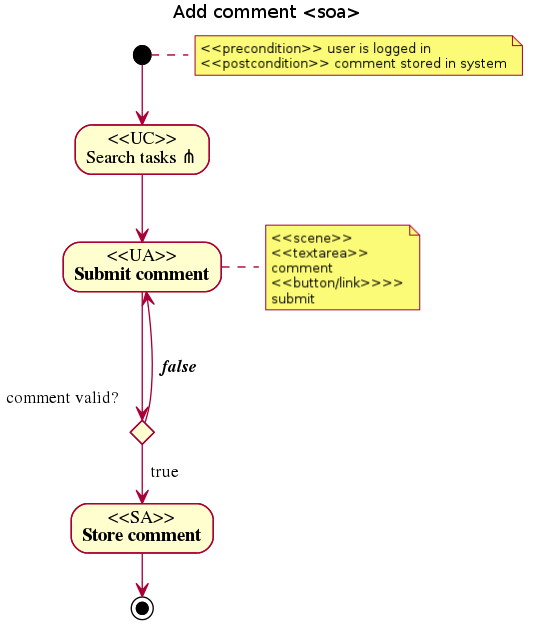

The diagram above was rendered by PlantUML. Its source (embedded in the PNG):
@startuml
 title Add comment <soa>
 note right: <<precondition>> user is logged in\n<<postcondition>> comment stored in system
 (*) --> "<<UC>>\nSearch tasks ?" 
 --> "<<UA>>\nSubmit comment"
 note right: <<scene>>\n<<textarea>>\ncomment\n<<button/link>>>>\nsubmit
 if "comment valid?                                   " then
     --> [  true] "<<SA>>\nStore comment"
     -->  (*)
else
     ---> [  false] "<<UA>>\nSubmit comment"
endif
@enduml